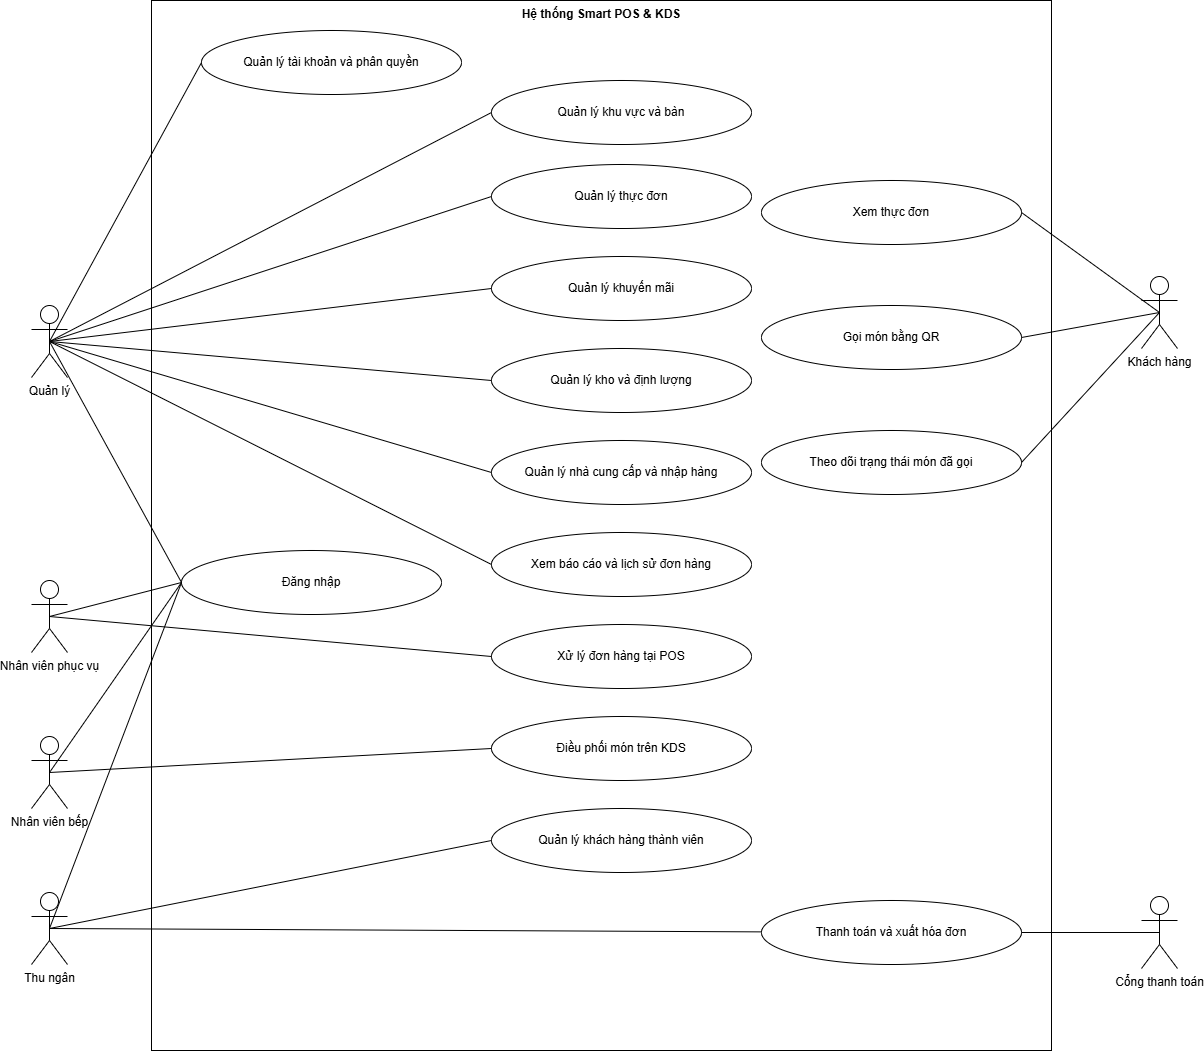

The diagram above was exported from draw.io. Its source (the exported page's mxGraphModel, read from the mxfile embedded in the PNG):
<mxGraphModel dx="1928" dy="1079" grid="1" gridSize="10" guides="1" tooltips="1" connect="1" arrows="1" fold="1" page="1" pageScale="1" pageWidth="1600" pageHeight="1400" math="0" shadow="0">
  <root>
    <mxCell id="0" />
    <mxCell id="1" parent="0" />
    <mxCell id="c18" parent="1" style="rounded=0;whiteSpace=wrap;html=1;verticalAlign=top;fontStyle=1;" value="Hệ thống Smart POS &amp; KDS" vertex="1">
      <mxGeometry height="1050" width="900" x="540" y="190" as="geometry" />
    </mxCell>
    <mxCell id="c3" parent="1" style="ellipse;whiteSpace=wrap;html=1;" value="Đăng nhập" vertex="1">
      <mxGeometry height="64" width="260" x="570" y="740" as="geometry" />
    </mxCell>
    <mxCell id="c4" parent="1" style="ellipse;whiteSpace=wrap;html=1;" value="Quản lý tài khoản và phân quyền" vertex="1">
      <mxGeometry height="64" width="260" x="590" y="220" as="geometry" />
    </mxCell>
    <mxCell id="c5" parent="1" style="ellipse;whiteSpace=wrap;html=1;" value="Quản lý khu vực và bàn" vertex="1">
      <mxGeometry height="64" width="260" x="880" y="270" as="geometry" />
    </mxCell>
    <mxCell id="c6" parent="1" style="ellipse;whiteSpace=wrap;html=1;" value="Quản lý thực đơn" vertex="1">
      <mxGeometry height="64" width="260" x="880" y="354" as="geometry" />
    </mxCell>
    <mxCell id="c7" parent="1" style="ellipse;whiteSpace=wrap;html=1;" value="Quản lý khuyến mãi" vertex="1">
      <mxGeometry height="64" width="260" x="880" y="446" as="geometry" />
    </mxCell>
    <mxCell id="c8" parent="1" style="ellipse;whiteSpace=wrap;html=1;" value="Quản lý kho và định lượng" vertex="1">
      <mxGeometry height="64" width="260" x="880" y="538" as="geometry" />
    </mxCell>
    <mxCell id="c9" parent="1" style="ellipse;whiteSpace=wrap;html=1;" value="Quản lý nhà cung cấp và nhập hàng" vertex="1">
      <mxGeometry height="64" width="260" x="880" y="630" as="geometry" />
    </mxCell>
    <mxCell id="c10" parent="1" style="ellipse;whiteSpace=wrap;html=1;" value="Xem báo cáo và lịch sử đơn hàng" vertex="1">
      <mxGeometry height="64" width="260" x="880" y="722" as="geometry" />
    </mxCell>
    <mxCell id="c11" parent="1" style="ellipse;whiteSpace=wrap;html=1;" value="Xử lý đơn hàng tại POS" vertex="1">
      <mxGeometry height="64" width="260" x="880" y="814" as="geometry" />
    </mxCell>
    <mxCell id="c12" parent="1" style="ellipse;whiteSpace=wrap;html=1;" value="Điều phối món trên KDS" vertex="1">
      <mxGeometry height="64" width="260" x="880" y="906" as="geometry" />
    </mxCell>
    <mxCell id="c13" parent="1" style="ellipse;whiteSpace=wrap;html=1;" value="Quản lý khách hàng thành viên" vertex="1">
      <mxGeometry height="64" width="260" x="880" y="998" as="geometry" />
    </mxCell>
    <mxCell id="c14" parent="1" style="ellipse;whiteSpace=wrap;html=1;" value="Xem thực đơn" vertex="1">
      <mxGeometry height="64" width="260" x="1150" y="370" as="geometry" />
    </mxCell>
    <mxCell id="c15" parent="1" style="ellipse;whiteSpace=wrap;html=1;" value="Gọi món bằng QR" vertex="1">
      <mxGeometry height="64" width="260" x="1150" y="495" as="geometry" />
    </mxCell>
    <mxCell id="c16" parent="1" style="ellipse;whiteSpace=wrap;html=1;" value="Theo dõi trạng thái món đã gọi" vertex="1">
      <mxGeometry height="64" width="260" x="1150" y="620" as="geometry" />
    </mxCell>
    <mxCell id="c17" parent="1" style="ellipse;whiteSpace=wrap;html=1;" value="Thanh toán và xuất hóa đơn" vertex="1">
      <mxGeometry height="64" width="260" x="1150" y="1090" as="geometry" />
    </mxCell>
    <mxCell id="c20" parent="1" style="shape=umlActor;verticalLabelPosition=bottom;verticalAlign=top;html=1;outlineConnect=0;" value="Quản lý" vertex="1">
      <mxGeometry height="72" width="36" x="420" y="495" as="geometry" />
    </mxCell>
    <mxCell id="c21" parent="1" style="shape=umlActor;verticalLabelPosition=bottom;verticalAlign=top;html=1;outlineConnect=0;" value="Nhân viên phục vụ" vertex="1">
      <mxGeometry height="72" width="36" x="420" y="770" as="geometry" />
    </mxCell>
    <mxCell id="c22" parent="1" style="shape=umlActor;verticalLabelPosition=bottom;verticalAlign=top;html=1;outlineConnect=0;" value="Nhân viên bếp" vertex="1">
      <mxGeometry height="72" width="36" x="420" y="926" as="geometry" />
    </mxCell>
    <mxCell id="c23" parent="1" style="shape=umlActor;verticalLabelPosition=bottom;verticalAlign=top;html=1;outlineConnect=0;" value="Thu ngân" vertex="1">
      <mxGeometry height="72" width="36" x="420" y="1082" as="geometry" />
    </mxCell>
    <mxCell id="c24" parent="1" style="shape=umlActor;verticalLabelPosition=bottom;verticalAlign=top;html=1;outlineConnect=0;" value="Khách hàng" vertex="1">
      <mxGeometry height="72" width="36" x="1530" y="466" as="geometry" />
    </mxCell>
    <mxCell id="c25" parent="1" style="shape=umlActor;verticalLabelPosition=bottom;verticalAlign=top;html=1;outlineConnect=0;" value="Cổng thanh toán" vertex="1">
      <mxGeometry height="72" width="36" x="1530" y="1086" as="geometry" />
    </mxCell>
    <mxCell id="c38" edge="1" parent="1" source="c21" style="endArrow=none;html=1;rounded=0;exitX=0.5;exitY=0.5;exitDx=0;exitDy=0;exitPerimeter=0;entryX=0;entryY=0.5;entryDx=0;entryDy=0;" target="c11" value="">
      <mxGeometry relative="1" as="geometry" />
    </mxCell>
    <mxCell id="c39" edge="1" parent="1" source="c22" style="endArrow=none;html=1;rounded=0;exitX=0.5;exitY=0.5;exitDx=0;exitDy=0;exitPerimeter=0;entryX=0;entryY=0.5;entryDx=0;entryDy=0;" target="c12" value="">
      <mxGeometry relative="1" as="geometry" />
    </mxCell>
    <mxCell id="c40" edge="1" parent="1" source="c23" style="endArrow=none;html=1;rounded=0;exitX=0.5;exitY=0.5;exitDx=0;exitDy=0;exitPerimeter=0;entryX=0;entryY=0.5;entryDx=0;entryDy=0;" target="c13" value="">
      <mxGeometry relative="1" as="geometry" />
    </mxCell>
    <mxCell id="c41" edge="1" parent="1" source="c23" style="endArrow=none;html=1;rounded=0;exitX=0.5;exitY=0.5;exitDx=0;exitDy=0;exitPerimeter=0;" target="c17" value="">
      <mxGeometry relative="1" as="geometry" />
    </mxCell>
    <mxCell id="c42" edge="1" parent="1" source="c24" style="endArrow=none;html=1;rounded=0;exitX=0.5;exitY=0.5;exitDx=0;exitDy=0;exitPerimeter=0;entryX=1;entryY=0.5;entryDx=0;entryDy=0;" target="c14" value="">
      <mxGeometry relative="1" as="geometry" />
    </mxCell>
    <mxCell id="c43" edge="1" parent="1" source="c24" style="endArrow=none;html=1;rounded=0;exitX=0.5;exitY=0.5;exitDx=0;exitDy=0;exitPerimeter=0;entryX=1;entryY=0.5;entryDx=0;entryDy=0;" target="c15" value="">
      <mxGeometry relative="1" as="geometry" />
    </mxCell>
    <mxCell id="c44" edge="1" parent="1" source="c24" style="endArrow=none;html=1;rounded=0;exitX=0.5;exitY=0.5;exitDx=0;exitDy=0;exitPerimeter=0;entryX=1;entryY=0.5;entryDx=0;entryDy=0;" target="c16" value="">
      <mxGeometry relative="1" as="geometry" />
    </mxCell>
    <mxCell id="c45" edge="1" parent="1" source="c25" style="endArrow=none;html=1;rounded=0;exitX=0.5;exitY=0.5;exitDx=0;exitDy=0;exitPerimeter=0;" target="c17" value="">
      <mxGeometry relative="1" as="geometry" />
    </mxCell>
    <mxCell id="UwCGvxB8hEhrLiQRwF26-1" edge="1" parent="1" source="c20" style="endArrow=none;html=1;rounded=0;exitX=0.5;exitY=0.5;exitDx=0;exitDy=0;exitPerimeter=0;entryX=0;entryY=0.5;entryDx=0;entryDy=0;" target="c3" value="">
      <mxGeometry height="50" relative="1" width="50" as="geometry">
        <mxPoint x="990" y="820" as="sourcePoint" />
        <mxPoint x="1040" y="770" as="targetPoint" />
      </mxGeometry>
    </mxCell>
    <mxCell id="UwCGvxB8hEhrLiQRwF26-2" edge="1" parent="1" source="c23" style="endArrow=none;html=1;rounded=0;entryX=0;entryY=0.5;entryDx=0;entryDy=0;exitX=0.5;exitY=0.5;exitDx=0;exitDy=0;exitPerimeter=0;" target="c3" value="">
      <mxGeometry height="50" relative="1" width="50" as="geometry">
        <mxPoint x="420" y="1070" as="sourcePoint" />
        <mxPoint x="1040" y="770" as="targetPoint" />
      </mxGeometry>
    </mxCell>
    <mxCell id="UwCGvxB8hEhrLiQRwF26-3" edge="1" parent="1" source="c22" style="endArrow=none;html=1;rounded=0;exitX=0.5;exitY=0.5;exitDx=0;exitDy=0;exitPerimeter=0;entryX=0;entryY=0.5;entryDx=0;entryDy=0;" target="c3" value="">
      <mxGeometry height="50" relative="1" width="50" as="geometry">
        <mxPoint x="990" y="820" as="sourcePoint" />
        <mxPoint x="1040" y="770" as="targetPoint" />
      </mxGeometry>
    </mxCell>
    <mxCell id="UwCGvxB8hEhrLiQRwF26-4" edge="1" parent="1" source="c21" style="endArrow=none;html=1;rounded=0;exitX=0.5;exitY=0.5;exitDx=0;exitDy=0;exitPerimeter=0;entryX=0;entryY=0.5;entryDx=0;entryDy=0;" target="c3" value="">
      <mxGeometry height="50" relative="1" width="50" as="geometry">
        <mxPoint x="990" y="820" as="sourcePoint" />
        <mxPoint x="1040" y="770" as="targetPoint" />
      </mxGeometry>
    </mxCell>
    <mxCell id="KyouaQq8p1P6qyijM3LE-25" edge="1" parent="1" source="c20" style="endArrow=none;html=1;rounded=0;exitX=0.5;exitY=0.5;exitDx=0;exitDy=0;exitPerimeter=0;entryX=0;entryY=0.5;entryDx=0;entryDy=0;" target="c10" value="">
      <mxGeometry height="50" relative="1" width="50" as="geometry">
        <mxPoint x="448" y="541" as="sourcePoint" />
        <mxPoint x="580" y="782" as="targetPoint" />
      </mxGeometry>
    </mxCell>
    <mxCell id="KyouaQq8p1P6qyijM3LE-26" edge="1" parent="1" source="c20" style="endArrow=none;html=1;rounded=0;exitX=0.5;exitY=0.5;exitDx=0;exitDy=0;exitPerimeter=0;entryX=0;entryY=0.5;entryDx=0;entryDy=0;" target="c9" value="">
      <mxGeometry height="50" relative="1" width="50" as="geometry">
        <mxPoint x="448" y="541" as="sourcePoint" />
        <mxPoint x="890" y="764" as="targetPoint" />
      </mxGeometry>
    </mxCell>
    <mxCell id="KyouaQq8p1P6qyijM3LE-27" edge="1" parent="1" source="c20" style="endArrow=none;html=1;rounded=0;exitX=0.5;exitY=0.5;exitDx=0;exitDy=0;exitPerimeter=0;entryX=0;entryY=0.5;entryDx=0;entryDy=0;" target="c8" value="">
      <mxGeometry height="50" relative="1" width="50" as="geometry">
        <mxPoint x="448" y="541" as="sourcePoint" />
        <mxPoint x="890" y="672" as="targetPoint" />
      </mxGeometry>
    </mxCell>
    <mxCell id="KyouaQq8p1P6qyijM3LE-28" edge="1" parent="1" source="c20" style="endArrow=none;html=1;rounded=0;exitX=0.5;exitY=0.5;exitDx=0;exitDy=0;exitPerimeter=0;entryX=0;entryY=0.5;entryDx=0;entryDy=0;" target="c7" value="">
      <mxGeometry height="50" relative="1" width="50" as="geometry">
        <mxPoint x="448" y="541" as="sourcePoint" />
        <mxPoint x="890" y="580" as="targetPoint" />
      </mxGeometry>
    </mxCell>
    <mxCell id="KyouaQq8p1P6qyijM3LE-29" edge="1" parent="1" source="c20" style="endArrow=none;html=1;rounded=0;exitX=0.5;exitY=0.5;exitDx=0;exitDy=0;exitPerimeter=0;entryX=0;entryY=0.5;entryDx=0;entryDy=0;" target="c6" value="">
      <mxGeometry height="50" relative="1" width="50" as="geometry">
        <mxPoint x="448" y="541" as="sourcePoint" />
        <mxPoint x="890" y="488" as="targetPoint" />
      </mxGeometry>
    </mxCell>
    <mxCell id="KyouaQq8p1P6qyijM3LE-30" edge="1" parent="1" source="c20" style="endArrow=none;html=1;rounded=0;exitX=0.5;exitY=0.5;exitDx=0;exitDy=0;exitPerimeter=0;entryX=0;entryY=0.5;entryDx=0;entryDy=0;" target="c5" value="">
      <mxGeometry height="50" relative="1" width="50" as="geometry">
        <mxPoint x="448" y="541" as="sourcePoint" />
        <mxPoint x="890" y="396" as="targetPoint" />
      </mxGeometry>
    </mxCell>
    <mxCell id="KyouaQq8p1P6qyijM3LE-31" edge="1" parent="1" source="c20" style="endArrow=none;html=1;rounded=0;exitX=0.5;exitY=0.5;exitDx=0;exitDy=0;exitPerimeter=0;entryX=0;entryY=0.5;entryDx=0;entryDy=0;" target="c4" value="">
      <mxGeometry height="50" relative="1" width="50" as="geometry">
        <mxPoint x="448" y="541" as="sourcePoint" />
        <mxPoint x="890" y="312" as="targetPoint" />
      </mxGeometry>
    </mxCell>
  </root>
</mxGraphModel>